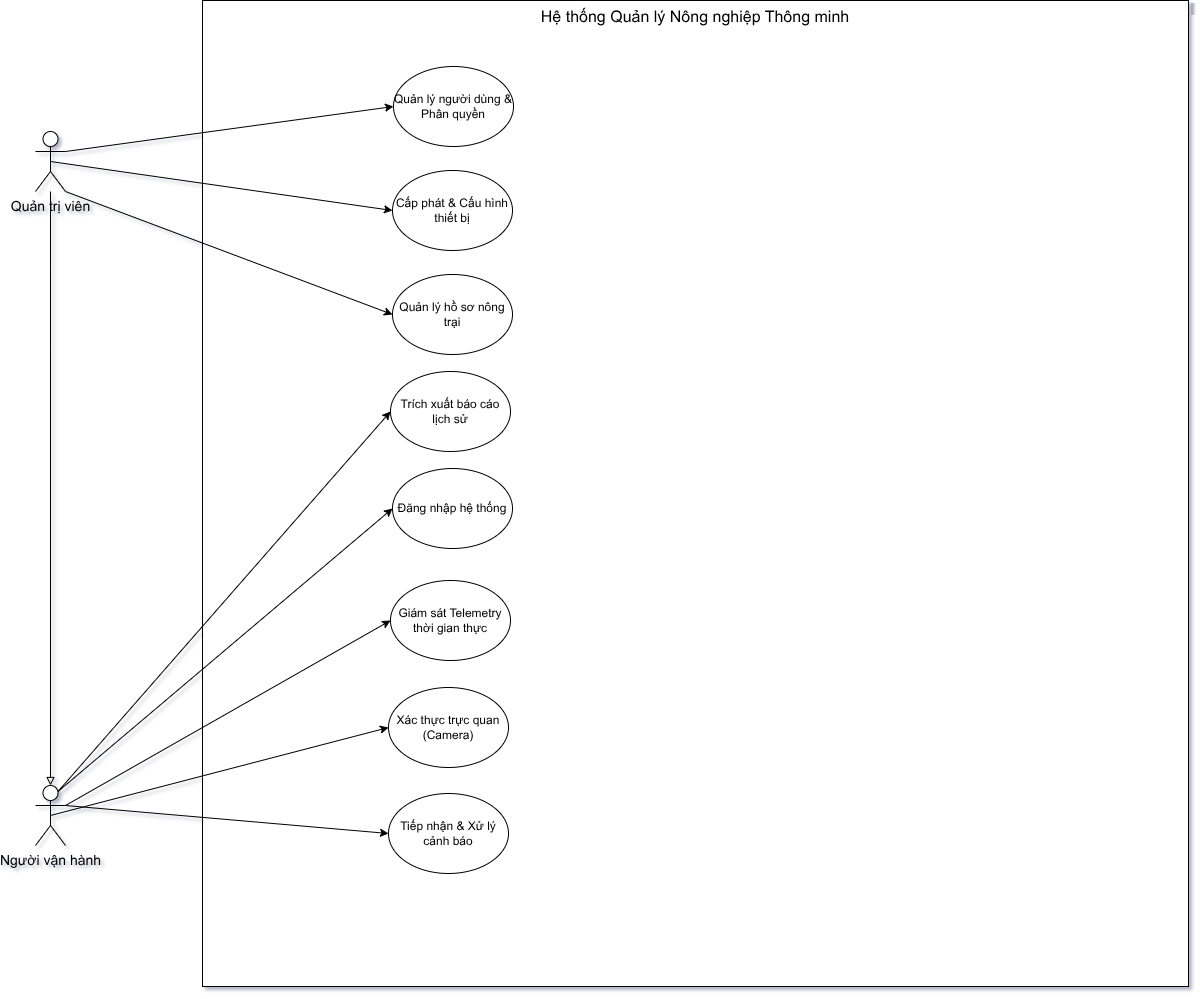

The diagram above was exported from draw.io. Its source (the exported page's mxGraphModel, read from the mxfile embedded in the PNG):
<mxGraphModel dx="1204" dy="703" grid="0" gridSize="10" guides="1" tooltips="1" connect="1" arrows="1" fold="1" page="1" pageScale="1" pageWidth="1169" pageHeight="827" background="none" math="0" shadow="1">
  <root>
    <mxCell id="QVlSp3ewcFW1OZGRY7Ga-0" />
    <mxCell id="QVlSp3ewcFW1OZGRY7Ga-1" parent="QVlSp3ewcFW1OZGRY7Ga-0" />
    <mxCell id="QVlSp3ewcFW1OZGRY7Ga-2" parent="QVlSp3ewcFW1OZGRY7Ga-1" style="whiteSpace=wrap;html=1;aspect=fixed;verticalAlign=top;fontSize=16;labelBackgroundColor=none;" value="Hệ thống Quản lý Nông nghiệp Thông minh" vertex="1">
      <mxGeometry height="986" width="986" x="235" y="33" as="geometry" />
    </mxCell>
    <mxCell id="QVlSp3ewcFW1OZGRY7Ga-3" edge="1" parent="QVlSp3ewcFW1OZGRY7Ga-1" source="QVlSp3ewcFW1OZGRY7Ga-6" style="rounded=0;orthogonalLoop=1;jettySize=auto;html=1;exitX=1;exitY=0.3333333333333333;exitDx=0;exitDy=0;exitPerimeter=0;entryX=0;entryY=0.5;entryDx=0;entryDy=0;" target="QVlSp3ewcFW1OZGRY7Ga-13">
      <mxGeometry relative="1" as="geometry" />
    </mxCell>
    <mxCell id="QVlSp3ewcFW1OZGRY7Ga-4" edge="1" parent="QVlSp3ewcFW1OZGRY7Ga-1" source="QVlSp3ewcFW1OZGRY7Ga-6" style="rounded=0;orthogonalLoop=1;jettySize=auto;html=1;exitX=0.5;exitY=0.5;exitDx=0;exitDy=0;exitPerimeter=0;entryX=0;entryY=0.5;entryDx=0;entryDy=0;" target="QVlSp3ewcFW1OZGRY7Ga-17">
      <mxGeometry relative="1" as="geometry" />
    </mxCell>
    <mxCell id="QVlSp3ewcFW1OZGRY7Ga-5" edge="1" parent="QVlSp3ewcFW1OZGRY7Ga-1" source="QVlSp3ewcFW1OZGRY7Ga-6" style="rounded=0;orthogonalLoop=1;jettySize=auto;html=1;exitX=1;exitY=1;exitDx=0;exitDy=0;exitPerimeter=0;entryX=0;entryY=0.5;entryDx=0;entryDy=0;" target="QVlSp3ewcFW1OZGRY7Ga-21">
      <mxGeometry relative="1" as="geometry" />
    </mxCell>
    <mxCell id="QVlSp3ewcFW1OZGRY7Ga-6" parent="QVlSp3ewcFW1OZGRY7Ga-1" style="shape=umlActor;verticalLabelPosition=bottom;verticalAlign=top;html=1;outlineConnect=0;fontSize=14;labelBackgroundColor=none;" value="Quản trị viên" vertex="1">
      <mxGeometry height="60" width="30" x="68" y="164" as="geometry" />
    </mxCell>
    <mxCell id="QVlSp3ewcFW1OZGRY7Ga-13" parent="QVlSp3ewcFW1OZGRY7Ga-1" style="ellipse;whiteSpace=wrap;html=1;labelBackgroundColor=none;" value="Quản lý người dùng &amp;amp; Phân quyền" vertex="1">
      <mxGeometry height="80" width="120" x="426" y="99" as="geometry" />
    </mxCell>
    <mxCell id="QVlSp3ewcFW1OZGRY7Ga-17" parent="QVlSp3ewcFW1OZGRY7Ga-1" style="ellipse;whiteSpace=wrap;html=1;labelBackgroundColor=none;" value="Cấp phát &amp;amp; Cấu hình thiết bị" vertex="1">
      <mxGeometry height="80" width="120" x="425" y="203" as="geometry" />
    </mxCell>
    <mxCell id="QVlSp3ewcFW1OZGRY7Ga-21" parent="QVlSp3ewcFW1OZGRY7Ga-1" style="ellipse;whiteSpace=wrap;html=1;labelBackgroundColor=none;" value="Quản lý hồ sơ nông trại" vertex="1">
      <mxGeometry height="80" width="120" x="425" y="307" as="geometry" />
    </mxCell>
    <mxCell id="MHhTCbTQF8AL0TvOLXHj-1" edge="1" parent="QVlSp3ewcFW1OZGRY7Ga-1" source="MHhTCbTQF8AL0TvOLXHj-4" style="rounded=0;orthogonalLoop=1;jettySize=auto;html=1;exitX=1;exitY=0.3333333333333333;exitDx=0;exitDy=0;exitPerimeter=0;entryX=0;entryY=0.5;entryDx=0;entryDy=0;" target="MHhTCbTQF8AL0TvOLXHj-11">
      <mxGeometry relative="1" as="geometry" />
    </mxCell>
    <mxCell id="MHhTCbTQF8AL0TvOLXHj-2" edge="1" parent="QVlSp3ewcFW1OZGRY7Ga-1" source="MHhTCbTQF8AL0TvOLXHj-4" style="rounded=0;orthogonalLoop=1;jettySize=auto;html=1;exitX=0.5;exitY=0.5;exitDx=0;exitDy=0;exitPerimeter=0;entryX=0;entryY=0.5;entryDx=0;entryDy=0;" target="MHhTCbTQF8AL0TvOLXHj-15">
      <mxGeometry relative="1" as="geometry" />
    </mxCell>
    <mxCell id="MHhTCbTQF8AL0TvOLXHj-3" edge="1" parent="QVlSp3ewcFW1OZGRY7Ga-1" source="MHhTCbTQF8AL0TvOLXHj-4" style="rounded=0;orthogonalLoop=1;jettySize=auto;html=1;exitX=1;exitY=0.3333333333333333;exitDx=0;exitDy=0;exitPerimeter=0;entryX=0;entryY=0.5;entryDx=0;entryDy=0;" target="MHhTCbTQF8AL0TvOLXHj-19">
      <mxGeometry relative="1" as="geometry" />
    </mxCell>
    <mxCell id="MHhTCbTQF8AL0TvOLXHj-25" edge="1" parent="QVlSp3ewcFW1OZGRY7Ga-1" source="MHhTCbTQF8AL0TvOLXHj-4" style="rounded=0;orthogonalLoop=1;jettySize=auto;html=1;exitX=0.75;exitY=0.1;exitDx=0;exitDy=0;exitPerimeter=0;entryX=0;entryY=0.5;entryDx=0;entryDy=0;" target="MHhTCbTQF8AL0TvOLXHj-23">
      <mxGeometry relative="1" as="geometry" />
    </mxCell>
    <mxCell id="MHhTCbTQF8AL0TvOLXHj-29" edge="1" parent="QVlSp3ewcFW1OZGRY7Ga-1" source="QVlSp3ewcFW1OZGRY7Ga-6" style="edgeStyle=orthogonalEdgeStyle;rounded=0;orthogonalLoop=1;jettySize=auto;html=1;endArrow=block;endFill=0;" target="MHhTCbTQF8AL0TvOLXHj-4">
      <mxGeometry relative="1" as="geometry" />
    </mxCell>
    <mxCell id="MHhTCbTQF8AL0TvOLXHj-30" edge="1" parent="QVlSp3ewcFW1OZGRY7Ga-1" source="MHhTCbTQF8AL0TvOLXHj-4" style="rounded=0;orthogonalLoop=1;jettySize=auto;html=1;exitX=0.75;exitY=0.1;exitDx=0;exitDy=0;exitPerimeter=0;entryX=0;entryY=0.5;entryDx=0;entryDy=0;" target="MHhTCbTQF8AL0TvOLXHj-22">
      <mxGeometry relative="1" as="geometry" />
    </mxCell>
    <mxCell id="MHhTCbTQF8AL0TvOLXHj-4" parent="QVlSp3ewcFW1OZGRY7Ga-1" style="shape=umlActor;verticalLabelPosition=bottom;verticalAlign=top;html=1;outlineConnect=0;fontSize=14;labelBackgroundColor=none;" value="Người vận hành" vertex="1">
      <mxGeometry height="60" width="30" x="68" y="818" as="geometry" />
    </mxCell>
    <mxCell id="MHhTCbTQF8AL0TvOLXHj-11" parent="QVlSp3ewcFW1OZGRY7Ga-1" style="ellipse;whiteSpace=wrap;html=1;labelBackgroundColor=none;" value="Giám sát Telemetry thời gian thực" vertex="1">
      <mxGeometry height="80" width="120" x="423" y="613" as="geometry" />
    </mxCell>
    <mxCell id="MHhTCbTQF8AL0TvOLXHj-15" parent="QVlSp3ewcFW1OZGRY7Ga-1" style="ellipse;whiteSpace=wrap;html=1;labelBackgroundColor=none;" value="Xác thực trực quan (Camera)" vertex="1">
      <mxGeometry height="80" width="120" x="421" y="720" as="geometry" />
    </mxCell>
    <mxCell id="MHhTCbTQF8AL0TvOLXHj-19" parent="QVlSp3ewcFW1OZGRY7Ga-1" style="ellipse;whiteSpace=wrap;html=1;labelBackgroundColor=none;" value="Tiếp nhận &amp;amp; Xử lý cảnh báo" vertex="1">
      <mxGeometry height="80" width="120" x="421" y="826" as="geometry" />
    </mxCell>
    <mxCell id="MHhTCbTQF8AL0TvOLXHj-21" edge="1" parent="QVlSp3ewcFW1OZGRY7Ga-1" source="MHhTCbTQF8AL0TvOLXHj-15" style="edgeStyle=orthogonalEdgeStyle;rounded=0;orthogonalLoop=1;jettySize=auto;html=1;exitX=0.5;exitY=1;exitDx=0;exitDy=0;" target="MHhTCbTQF8AL0TvOLXHj-15">
      <mxGeometry relative="1" as="geometry" />
    </mxCell>
    <mxCell id="MHhTCbTQF8AL0TvOLXHj-22" parent="QVlSp3ewcFW1OZGRY7Ga-1" style="ellipse;whiteSpace=wrap;html=1;labelBackgroundColor=none;" value="Trích xuất báo cáo lịch sử" vertex="1">
      <mxGeometry height="80" width="120" x="423" y="404" as="geometry" />
    </mxCell>
    <mxCell id="MHhTCbTQF8AL0TvOLXHj-23" parent="QVlSp3ewcFW1OZGRY7Ga-1" style="ellipse;whiteSpace=wrap;html=1;labelBackgroundColor=none;" value="Đăng nhập hệ thống" vertex="1">
      <mxGeometry height="80" width="120" x="425" y="501" as="geometry" />
    </mxCell>
  </root>
</mxGraphModel>